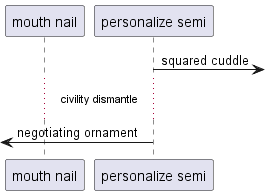

The diagram above was rendered by PlantUML. Its source (embedded in the PNG):
@startuml
participant "mouth nail" as 0
participant "personalize semi" as 1
1 ->] : squared cuddle
...civility dismantle...
 [<- 1: negotiating ornament
@enduml